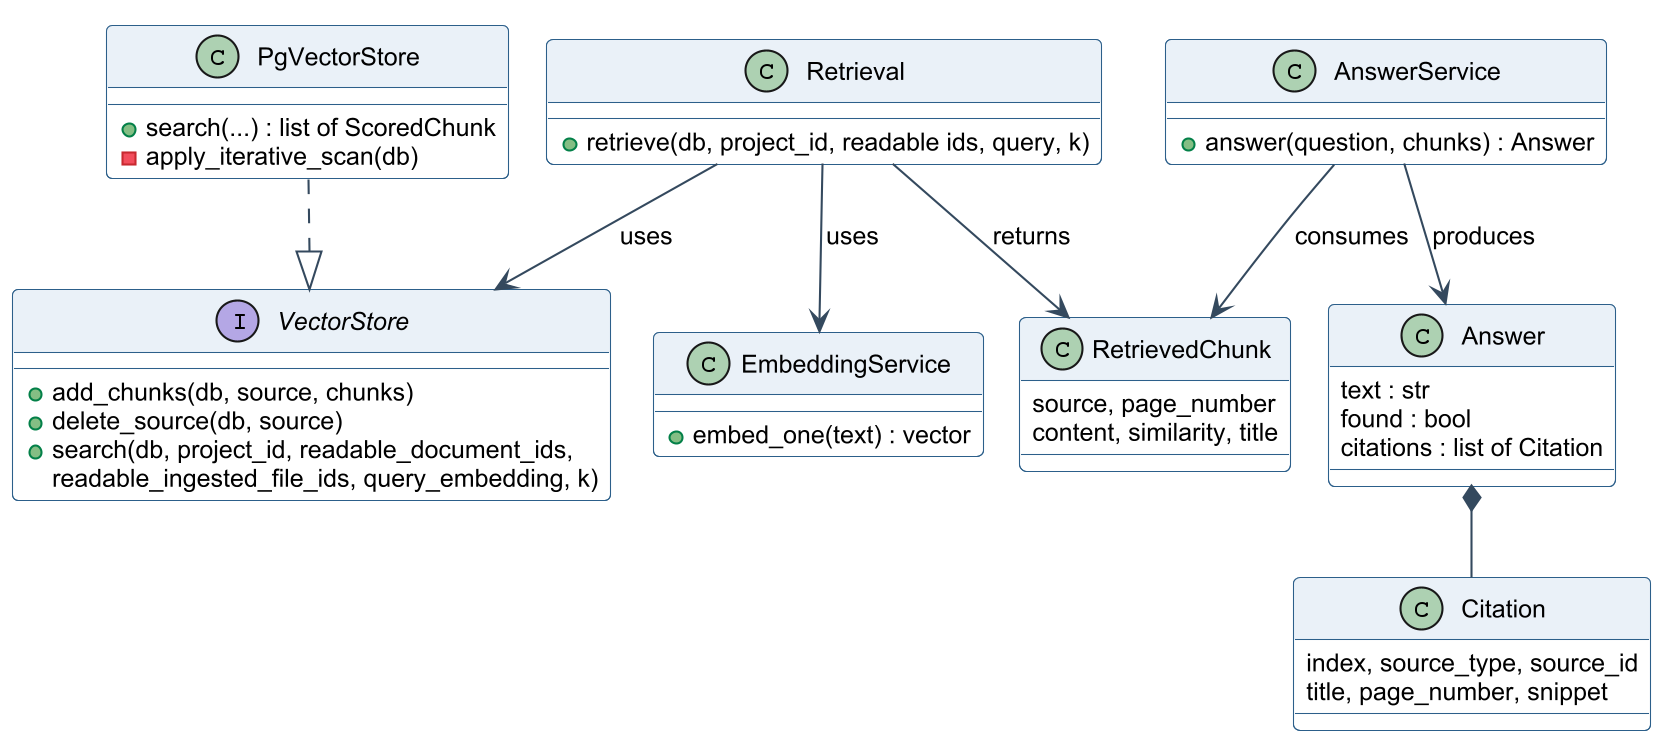

The diagram above was rendered by PlantUML. Its source (embedded in the PNG):
@startuml
!include _style.iuml
interface VectorStore <<Protocol>> {
  +add_chunks(db, source, chunks)
  +delete_source(db, source)
  +search(db, project_id, readable_document_ids,
    readable_ingested_file_ids, query_embedding, k)
}
class PgVectorStore {
  +search(...) : list of ScoredChunk
  -apply_iterative_scan(db)
}
class EmbeddingService {
  +embed_one(text) : vector
}
class AnswerService {
  +answer(question, chunks) : Answer
}
class RetrievedChunk {
  source, page_number
  content, similarity, title
}
class Answer {
  text : str
  found : bool
  citations : list of Citation
}
class Citation {
  index, source_type, source_id
  title, page_number, snippet
}
class Retrieval <<module function retrieve()>> {
  +retrieve(db, project_id, readable ids, query, k)
}
PgVectorStore ..|> VectorStore
Retrieval --> EmbeddingService : uses
Retrieval --> VectorStore : uses
Retrieval --> RetrievedChunk : returns
AnswerService --> RetrievedChunk : consumes
AnswerService --> Answer : produces
Answer *-- Citation
@enduml